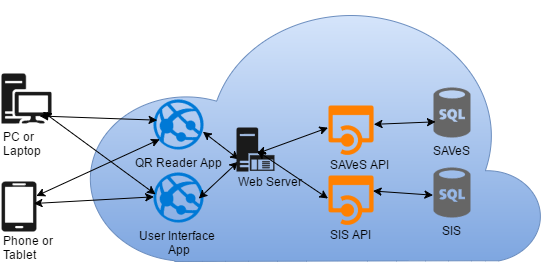

The diagram above was exported from draw.io. Its source (the exported page's mxGraphModel, read from the mxfile embedded in the PNG):
<mxGraphModel dx="928" dy="483" grid="1" gridSize="10" guides="1" tooltips="1" connect="1" arrows="1" fold="1" page="1" pageScale="1" pageWidth="826" pageHeight="1169" background="#ffffff" math="0" shadow="0">
  <root>
    <mxCell id="0" />
    <mxCell id="1" parent="0" />
    <mxCell id="25" value="" style="shadow=0;dashed=0;html=1;shape=mxgraph.azure.cloud;plain-blue" vertex="1" parent="1">
      <mxGeometry x="330" y="180" width="460" height="260" as="geometry" />
    </mxCell>
    <mxCell id="2" value="SIS" style="shadow=0;dashed=0;html=1;strokeColor=none;fillColor=#666666;labelPosition=center;verticalLabelPosition=bottom;verticalAlign=top;shape=mxgraph.azure.sql_database;" vertex="1" parent="1">
      <mxGeometry x="680" y="346" width="37" height="50" as="geometry" />
    </mxCell>
    <mxCell id="6" value="SAVeS" style="shadow=0;dashed=0;html=1;strokeColor=none;fillColor=#666666;labelPosition=center;verticalLabelPosition=bottom;verticalAlign=top;shape=mxgraph.azure.sql_database;" vertex="1" parent="1">
      <mxGeometry x="680" y="266" width="37" height="50" as="geometry" />
    </mxCell>
    <mxCell id="10" value="QR Reader App" style="shadow=0;dashed=0;html=1;strokeColor=none;fillColor=#0079D6;labelPosition=center;verticalLabelPosition=bottom;verticalAlign=top;shape=mxgraph.azure.azure_website;" vertex="1" parent="1">
      <mxGeometry x="400" y="278" width="50" height="50" as="geometry" />
    </mxCell>
    <mxCell id="11" value="User Interface&amp;nbsp;&lt;div&gt;App&lt;/div&gt;" style="shadow=0;dashed=0;html=1;strokeColor=none;fillColor=#0079D6;labelPosition=center;verticalLabelPosition=bottom;verticalAlign=top;shape=mxgraph.azure.azure_website;" vertex="1" parent="1">
      <mxGeometry x="400" y="351" width="50" height="50" as="geometry" />
    </mxCell>
    <mxCell id="16" value="" style="group" vertex="1" connectable="0" parent="1">
      <mxGeometry x="248" y="360" width="70" height="80" as="geometry" />
    </mxCell>
    <mxCell id="13" value="" style="shadow=0;dashed=0;html=1;strokeColor=none;shape=mxgraph.azure.mobile;fillColor=#1A1A1A;" vertex="1" parent="16">
      <mxGeometry width="35" height="50" as="geometry" />
    </mxCell>
    <mxCell id="14" value="Phone or&lt;div&gt;Tablet&lt;/div&gt;" style="text;html=1;resizable=0;points=[];autosize=1;align=left;verticalAlign=top;spacingTop=-4;" vertex="1" parent="16">
      <mxGeometry y="50" width="70" height="30" as="geometry" />
    </mxCell>
    <mxCell id="18" value="" style="group" vertex="1" connectable="0" parent="1">
      <mxGeometry x="248" y="252" width="100" height="80" as="geometry" />
    </mxCell>
    <mxCell id="12" value="" style="shadow=0;dashed=0;html=1;strokeColor=none;shape=mxgraph.mscae.enterprise.workstation_client;fillColor=#1A1A1A;" vertex="1" parent="18">
      <mxGeometry width="50" height="50" as="geometry" />
    </mxCell>
    <mxCell id="17" value="&lt;span style=&quot;color: rgb(0 , 0 , 0) ; font-family: &amp;#34;helvetica&amp;#34; ; font-size: 12px ; font-style: normal ; font-variant: normal ; font-weight: normal ; letter-spacing: normal ; line-height: 14.4px ; text-align: center ; text-indent: 0px ; text-transform: none ; white-space: nowrap ; word-spacing: 0px ; display: inline ; float: none&quot;&gt;PC or&amp;nbsp;&lt;/span&gt;&lt;div&gt;&lt;span style=&quot;color: rgb(0 , 0 , 0) ; font-family: &amp;#34;helvetica&amp;#34; ; font-size: 12px ; font-style: normal ; font-variant: normal ; font-weight: normal ; letter-spacing: normal ; line-height: 14.4px ; text-align: center ; text-indent: 0px ; text-transform: none ; white-space: nowrap ; word-spacing: 0px ; display: inline ; float: none&quot;&gt;Laptop&lt;/span&gt;&lt;/div&gt;" style="text;html=1;" vertex="1" parent="18">
      <mxGeometry y="50" width="100" height="30" as="geometry" />
    </mxCell>
    <mxCell id="32" style="edgeStyle=none;rounded=0;html=1;entryX=0.031;entryY=0.777;entryPerimeter=0;startArrow=classic;startFill=1;jettySize=auto;orthogonalLoop=1;exitX=0.907;exitY=0.513;exitPerimeter=0;" edge="1" parent="1" source="11" target="22">
      <mxGeometry x="628" y="385.83333333333337" as="geometry">
        <mxPoint x="600.3333333333335" y="378.33333333333337" as="sourcePoint" />
        <mxPoint x="692" y="307.5" as="targetPoint" />
      </mxGeometry>
    </mxCell>
    <mxCell id="33" style="edgeStyle=none;rounded=0;html=1;entryX=0.053;entryY=0.72;entryPerimeter=0;startArrow=classic;startFill=1;jettySize=auto;orthogonalLoop=1;exitX=0.99;exitY=0.643;exitPerimeter=0;" edge="1" parent="1" source="10" target="22">
      <mxGeometry x="638" y="395.83333333333337" as="geometry">
        <mxPoint x="455.3333333333335" y="326.66666666666674" as="sourcePoint" />
        <mxPoint x="581.1666666666667" y="279.16666666666674" as="targetPoint" />
      </mxGeometry>
    </mxCell>
    <mxCell id="35" style="edgeStyle=none;rounded=0;html=1;entryX=0.073;entryY=0.417;entryPerimeter=0;startArrow=classic;startFill=1;jettySize=auto;orthogonalLoop=1;exitX=0.757;exitY=0.85;exitPerimeter=0;" edge="1" parent="1" source="12" target="10">
      <mxGeometry x="638" y="395.83333333333337" as="geometry">
        <mxPoint x="385.3333333333335" y="258.33333333333337" as="sourcePoint" />
        <mxPoint x="581.1666666666667" y="307.5" as="targetPoint" />
      </mxGeometry>
    </mxCell>
    <mxCell id="36" style="edgeStyle=none;rounded=0;html=1;entryX=0.04;entryY=0.44;entryPerimeter=0;startArrow=classic;startFill=1;jettySize=auto;orthogonalLoop=1;exitX=0.823;exitY=0.767;exitPerimeter=0;" edge="1" parent="1" source="12" target="11">
      <mxGeometry x="648" y="405.83333333333337" as="geometry">
        <mxPoint x="82.83333333333337" y="117.5" as="sourcePoint" />
        <mxPoint x="343.66666666666674" y="170.83333333333337" as="targetPoint" />
      </mxGeometry>
    </mxCell>
    <mxCell id="37" style="edgeStyle=none;rounded=0;html=1;entryX=0.007;entryY=0.49;entryPerimeter=0;startArrow=classic;startFill=1;jettySize=auto;orthogonalLoop=1;exitX=0.914;exitY=0.433;exitPerimeter=0;" edge="1" parent="1" source="13" target="11">
      <mxGeometry x="658" y="415.83333333333337" as="geometry">
        <mxPoint x="92.83333333333337" y="127.5" as="sourcePoint" />
        <mxPoint x="353.66666666666674" y="180.83333333333337" as="targetPoint" />
      </mxGeometry>
    </mxCell>
    <mxCell id="38" style="edgeStyle=none;rounded=0;html=1;entryX=-0.014;entryY=0.547;entryPerimeter=0;startArrow=classic;startFill=1;jettySize=auto;orthogonalLoop=1;exitX=0.996;exitY=0.313;exitPerimeter=0;" edge="1" parent="1" source="3" target="2">
      <mxGeometry x="648" y="405.83333333333337" as="geometry">
        <mxPoint x="82.83333333333337" y="117.5" as="sourcePoint" />
        <mxPoint x="572" y="374.16666666666674" as="targetPoint" />
      </mxGeometry>
    </mxCell>
    <mxCell id="39" style="edgeStyle=none;rounded=0;html=1;entryX=0.054;entryY=0.68;entryPerimeter=0;startArrow=classic;startFill=1;jettySize=auto;orthogonalLoop=1;exitX=1.007;exitY=0.38;exitPerimeter=0;" edge="1" parent="1" source="8" target="6">
      <mxGeometry x="658" y="415.83333333333337" as="geometry">
        <mxPoint x="367.8333333333335" y="436.66666666666674" as="sourcePoint" />
        <mxPoint x="572" y="370.83333333333337" as="targetPoint" />
      </mxGeometry>
    </mxCell>
    <mxCell id="7" value="" style="group" vertex="1" connectable="0" parent="1">
      <mxGeometry x="575" y="284" width="70" height="140" as="geometry" />
    </mxCell>
    <mxCell id="8" value="" style="shadow=0;dashed=0;html=1;strokeColor=none;labelPosition=center;verticalLabelPosition=bottom;verticalAlign=top;shape=mxgraph.mscae.cloud.api_app;fillColor=#FF8000;" vertex="1" parent="7">
      <mxGeometry width="45" height="50" as="geometry" />
    </mxCell>
    <mxCell id="9" value="SAVeS API" style="text;html=1;resizable=0;points=[];autosize=1;align=left;verticalAlign=top;spacingTop=-4;" vertex="1" parent="7">
      <mxGeometry y="50" width="70" height="20" as="geometry" />
    </mxCell>
    <mxCell id="5" value="" style="group" vertex="1" connectable="0" parent="7">
      <mxGeometry y="70" width="60" height="70" as="geometry" />
    </mxCell>
    <mxCell id="3" value="" style="shadow=0;dashed=0;html=1;strokeColor=none;labelPosition=center;verticalLabelPosition=bottom;verticalAlign=top;shape=mxgraph.mscae.cloud.api_app;fillColor=#FF8000;" vertex="1" parent="5">
      <mxGeometry width="45" height="50" as="geometry" />
    </mxCell>
    <mxCell id="4" value="SIS API" style="text;html=1;resizable=0;points=[];autosize=1;align=left;verticalAlign=top;spacingTop=-4;" vertex="1" parent="5">
      <mxGeometry y="50" width="60" height="20" as="geometry" />
    </mxCell>
    <mxCell id="40" value="" style="group" vertex="1" connectable="0" parent="1">
      <mxGeometry x="483" y="306" width="80" height="65" as="geometry" />
    </mxCell>
    <mxCell id="21" value="&lt;div&gt;Web Server&lt;/div&gt;" style="text;html=1;resizable=0;points=[];autosize=1;align=left;verticalAlign=top;spacingTop=-4;" vertex="1" parent="40">
      <mxGeometry y="45" width="80" height="20" as="geometry" />
    </mxCell>
    <mxCell id="22" value="" style="shadow=0;dashed=0;html=1;strokeColor=none;shape=mxgraph.mscae.enterprise.application_server;fillColor=#1A1A1A;" vertex="1" parent="40">
      <mxGeometry width="38" height="44" as="geometry" />
    </mxCell>
    <mxCell id="41" style="edgeStyle=none;rounded=0;html=1;entryX=0.553;entryY=0.591;entryPerimeter=0;startArrow=classic;startFill=1;jettySize=auto;orthogonalLoop=1;exitX=-0.011;exitY=0.447;exitPerimeter=0;" edge="1" parent="1" source="8" target="22">
      <mxGeometry x="668" y="425.83333333333337" as="geometry">
        <mxPoint x="625.3333333333335" y="365" as="sourcePoint" />
        <mxPoint x="692" y="310" as="targetPoint" />
      </mxGeometry>
    </mxCell>
    <mxCell id="42" style="edgeStyle=none;rounded=0;html=1;entryX=0.539;entryY=0.534;entryPerimeter=0;startArrow=classic;startFill=1;jettySize=auto;orthogonalLoop=1;exitX=-0.011;exitY=0.463;exitPerimeter=0;" edge="1" parent="1" source="3" target="22">
      <mxGeometry x="678" y="435.83333333333337" as="geometry">
        <mxPoint x="579.5" y="368.33333333333337" as="sourcePoint" />
        <mxPoint x="510.3333333333335" y="390" as="targetPoint" />
      </mxGeometry>
    </mxCell>
    <mxCell id="44" style="edgeStyle=none;rounded=0;html=1;entryX=0.123;entryY=0.79;entryPerimeter=0;startArrow=classic;startFill=1;jettySize=auto;orthogonalLoop=1;exitX=0.986;exitY=0.297;exitPerimeter=0;" edge="1" parent="1" source="13" target="10">
      <mxGeometry x="648" y="405.83333333333337" as="geometry">
        <mxPoint x="227.83333333333348" y="300.83333333333337" as="sourcePoint" />
        <mxPoint x="413.66666666666674" y="309.16666666666674" as="targetPoint" />
      </mxGeometry>
    </mxCell>
  </root>
</mxGraphModel>